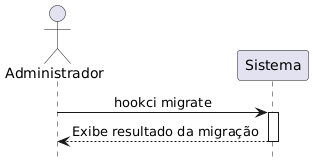

The diagram above was rendered by PlantUML. Its source (embedded in the PNG):
@startuml migrate
!theme _none_
skinparam sequenceMessageAlign center
hide footbox

actor "Administrador" as User
participant "Sistema" as Sys

User -> Sys : hookci migrate
activate Sys
Sys --> User : Exibe resultado da migração
deactivate Sys
@enduml